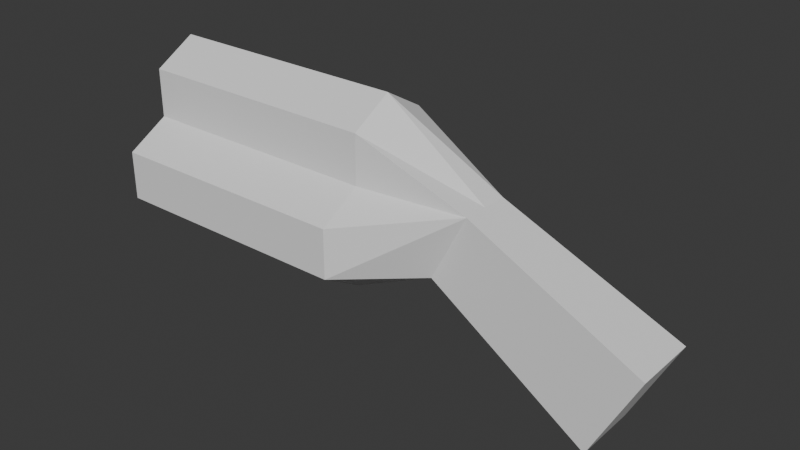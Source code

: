 # Source: coachgun.blend  (saved by Blender 4.0.36; exported with 4.5.12 LTS)
import bpy
from mathutils import Matrix  # noqa: F401  (used for matrix-valued properties, if any)

bpy.ops.wm.read_factory_settings(use_empty=True)
scene = bpy.context.scene
scene.name = 'Scene'

# ---- world
world_world = bpy.data.worlds.new('World'); scene.world = world_world
world_world.use_nodes = True; world_world.node_tree.nodes.clear()
_N = world_world.node_tree.nodes; _L = world_world.node_tree.links
n0 = _N.new('ShaderNodeOutputWorld'); n0.name = 'World Output'; n0.location = (300, 300)
n1 = _N.new('ShaderNodeBackground'); n1.name = 'Background'; n1.location = (10, 300)
n1.inputs[0].default_value = (0.05088, 0.05088, 0.05088, 1.0)
_L.new(n1.outputs[0], n0.inputs[0])
n0.is_active_output = True
world_world.color = (0.05088, 0.05088, 0.05088)
world_world.use_sun_shadow = False
world_world.sun_shadow_jitter_overblur = 0.0

# ---- meshes
me_cylinder_002 = bpy.data.meshes.new('Cylinder.002')
me_cylinder_002.from_pydata([(0.0, 2.0, -1.0), (0.0, 2.0, 1.0), (0.866, 1.5, -1.0), (0.866, 1.5, 1.0), (0.866, 0.5, -1.0), (-0.866, 0.5, -1.0), (-0.866, 1.5, -1.0), (-0.866, 1.5, 1.0), (1.732, -1.0, -1.0), (1.732, -1.0, 1.0), (0.866, -1.5, -1.0), (0.866, -1.5, 1.0), (0.866, 0.5, 1.0), (1.732, -1.192e-07, -1.0), (1.732, -1.192e-07, 1.0), (-1.732, -1.0, -1.0), (-1.732, -1.0, 1.0), (-1.732, 2.384e-07, -1.0), (-1.732, 2.384e-07, 1.0), (-0.866, 0.5, 1.0), (-1.192e-07, -1.0, -1.0), (-1.192e-07, -1.0, 1.0), (-0.866, -1.5, -1.0), (-0.866, -1.5, 1.0), (1.531e-07, 0.4413, 1.831), (0.5206, 0.4413, 1.831), (-0.5206, 0.4413, 1.831), (-0.5206, -0.9722, 1.551), (-1.505e-07, -1.0, 1.203), (-0.6728, -3.018, 2.854), (0.6728, -3.018, 2.854), (0.5206, -0.9722, 1.551), (-0.6728, -1.191, 3.215), (0.6728, -1.191, 3.215), (2.334e-07, 2.0, 1.0), (0.866, 1.5, 1.0), (0.866, 0.5, 1.0), (-0.866, 0.5, 1.0), (-0.866, 1.5, 1.0), (1.732, -1.0, 1.0), (0.866, -1.5, 1.0), (1.732, 1.883e-07, 1.0), (-1.732, -1.0, 1.0), (-1.732, 5.459e-07, 1.0), (1.142e-07, -1.0, 1.0), (-0.866, -1.5, 1.0)], [], [(10, 8, 39, 40), (6, 5, 37, 38), (8, 13, 41, 39), (20, 10, 40, 44), (5, 17, 43, 37), (4, 2, 35, 36), (0, 6, 38, 34), (17, 15, 42, 43), (2, 0, 34, 35), (13, 4, 36, 41), (0, 2, 4, 13, 8, 10, 20, 22, 15, 17, 5, 6), (34, 38, 37, 43, 42, 45, 44, 40, 39, 41, 36, 35), (3, 1, 7, 19, 18, 16, 23, 21, 11, 9, 14, 12), (11, 31, 28, 21), (14, 25, 31, 9), (12, 25, 14), (9, 31, 11), (23, 27, 16), (21, 28, 27, 23), (19, 26, 7), (18, 26, 19), (3, 25, 12), (1, 24, 25, 3), (16, 27, 26, 18), (7, 26, 24, 1), (29, 27, 31, 30), (30, 31, 25, 33), (33, 25, 26, 32), (32, 26, 27, 29), (30, 33, 32, 29), (25, 31, 27, 26), (27, 28, 31), (15, 22, 45, 42), (22, 20, 44, 45)])
_uv = me_cylinder_002.uv_layers.new(name='UVMap')
_uv.uv.foreach_set('vector', [0.9578, 0.37, 0.75, 0.49, 0.75, 0.49, 0.9578, 0.37, 0.5422, 0.37, 0.9578, 0.13, 0.9578, 0.13, 0.5422, 0.37, 0.75, 0.49, 0.5422, 0.37, 0.5422, 0.37, 0.75, 0.49, 0.9578, 0.13, 0.9578, 0.37, 0.9578, 0.37, 0.9578, 0.13, 0.9578, 0.13, 0.9578, 0.37, 0.9578, 0.37, 0.9578, 0.13, 0.9578, 0.13, 0.9578, 0.37, 0.9578, 0.37, 0.9578, 0.13, 0.75, 0.49, 0.5422, 0.37, 0.5422, 0.37, 0.75, 0.49, 0.9578, 0.37, 0.75, 0.49, 0.75, 0.49, 0.9578, 0.37, 0.9578, 0.37, 0.75, 0.49, 0.75, 0.49, 0.9578, 0.37, 0.5422, 0.37, 0.9578, 0.13, 0.9578, 0.13, 0.5422, 0.37, 0.75, 0.49, 0.9578, 0.37, 0.9578, 0.13, 0.5422, 0.37, 0.75, 0.49, 0.9578, 0.37, 0.9578, 0.13, 0.5422, 0.37, 0.75, 0.49, 0.9578, 0.37, 0.9578, 0.13, 0.5422, 0.37, 0.75, 0.49, 0.5422, 0.37, 0.9578, 0.13, 0.9578, 0.37, 0.75, 0.49, 0.5422, 0.37, 0.9578, 0.13, 0.9578, 0.37, 0.75, 0.49, 0.5422, 0.37, 0.9578, 0.13, 0.9578, 0.37, 0.8333, 1.0, -8.941e-08, 1.0, 0.1667, 1.0, 0.6667, 1.0, 0.8333, 1.0, -8.941e-08, 1.0, 0.1667, 1.0, 0.6667, 1.0, 0.8333, 1.0, -8.941e-08, 1.0, 0.1667, 1.0, 0.6667, 1.0, 0.8333, 1.0, 0.8333, 1.0, 0.6667, 1.0, 0.6667, 1.0, 0.1667, 1.0, 0.1667, 1.0, -8.941e-08, 1.0, -8.941e-08, 1.0, 0.3333, 1.0, 0.3333, 1.0, 0.1667, 1.0, 1.0, 1.0, 1.0, 1.0, 0.8333, 1.0, 0.1667, 1.0, 0.1667, 1.0, -8.941e-08, 1.0, 0.3333, 1.0, 0.3333, 1.0, 0.1667, 1.0, 0.1667, 1.0, 0.3333, 1.0, 0.3333, 1.0, 0.1667, 1.0, 0.8333, 1.0, 0.8333, 1.0, 0.6667, 1.0, 0.8333, 1.0, 0.8333, 1.0, 0.6667, 1.0, 1.0, 1.0, 1.0, 1.0, 0.8333, 1.0, 0.8333, 1.0, 1.0, 1.0, 1.0, 1.0, 0.8333, 1.0, 0.8333, 1.0, 0.1667, 1.0, 0.1667, 1.0, -8.941e-08, 1.0, -8.941e-08, 1.0, 0.375, 0.0, 0.625, 0.0, 0.625, 0.25, 0.375, 0.25, 0.375, 0.25, 0.625, 0.25, 0.625, 0.5, 0.375, 0.5, 0.375, 0.5, 0.625, 0.5, 0.625, 0.75, 0.375, 0.75, 0.375, 0.75, 0.625, 0.75, 0.625, 1.0, 0.375, 1.0, 0.125, 0.5, 0.375, 0.5, 0.375, 0.75, 0.125, 0.75, 0.625, 0.5, 0.875, 0.5, 0.875, 0.75, 0.625, 0.75, 0.0, 0.0, 0.0, 0.0, 0.0, 0.0, 0.75, 0.49, 0.5422, 0.37, 0.5422, 0.37, 0.75, 0.49, 0.5422, 0.37, 0.9578, 0.13, 0.9578, 0.13, 0.5422, 0.37])
me_cylinder_002.update()
arm_armature_003 = bpy.data.armatures.new('Armature.003')  # bones are not reproduced

# ---- objects
ob_reference = bpy.data.objects.new('Reference', None)
ob_gunmesh = bpy.data.objects.new('Gunmesh', me_cylinder_002)
ob_armature = bpy.data.objects.new('Armature', arm_armature_003)

# ---- transforms, parenting, visibility, modifiers, constraints
ob_reference.location = (0.7383, 10.0, -1.527)
ob_reference.rotation_euler = (1.571, 2.22e-16, 2.22e-16)
ob_reference.empty_display_type = 'IMAGE'
ob_reference.empty_display_size = 5.0
ob_reference.use_empty_image_alpha = True
ob_reference.color = (1.0, 1.0, 1.0, 0.6457)
ob_gunmesh.parent = ob_armature
ob_gunmesh.location = (0.0, 0.0, 0.0)
ob_gunmesh.rotation_euler = (1.571, -0.0, 1.571)
ob_gunmesh.scale = (0.3076, 0.3076, 0.7976)
_vg = ob_gunmesh.vertex_groups.new(name='Barrel')
_vg.add([0, 2, 4, 5, 6, 8, 10, 13, 15, 17, 20, 22, 34, 35, 36, 37, 38, 39, 40, 41, 42, 43, 44, 45], 1.0, 'REPLACE')
_vg = ob_gunmesh.vertex_groups.new(name='Grip')
_vg.add([1, 3, 7, 9, 11, 12, 14, 16, 18, 19, 21, 23, 24, 25, 26, 27, 28, 29, 30, 31, 32, 33], 1.0, 'REPLACE')
_m = ob_gunmesh.modifiers.new('Armature', 'ARMATURE')
_m.object = ob_armature
ob_armature.location = (0.0, 0.0, 0.0)
ob_armature.show_in_front = True

# ---- collection membership
scene.collection.objects.link(ob_reference)
scene.collection.objects.link(ob_gunmesh)
scene.collection.objects.link(ob_armature)

# ---- scene / render settings (as saved in the file)
scene.frame_start = 1; scene.frame_end = 100; scene.frame_set(15)
scene.render.engine = 'BLENDER_EEVEE_NEXT'
scene.cycles.sampling_pattern = 'TABULATED_SOBOL'
bpy.context.view_layer.update()

# ---- added for rendering (the .blend has no active camera and no usable light): camera, sun
cam_auto = bpy.data.cameras.new('AutoCamera')
cam_auto.lens = 50.0
cam_auto.sensor_width = 36.0
cam_auto.clip_end = 1000.0
ob_auto_camera = bpy.data.objects.new('AutoCamera', cam_auto)
scene.collection.objects.link(ob_auto_camera)
ob_auto_camera.location = (4.44556, -4.27449, 2.69311)
ob_auto_camera.rotation_euler = (1.09748, -7.21219e-08, 0.694738)
scene.camera = ob_auto_camera
light_auto_sun = bpy.data.lights.new('AutoSun', 'SUN')
light_auto_sun.energy = 3.0
light_auto_sun.angle = 0.0523599
ob_auto_sun = bpy.data.objects.new('AutoSun', light_auto_sun)
scene.collection.objects.link(ob_auto_sun)
ob_auto_sun.rotation_euler = (0.872665, 0.174533, 0.523599)
bpy.context.view_layer.update()
